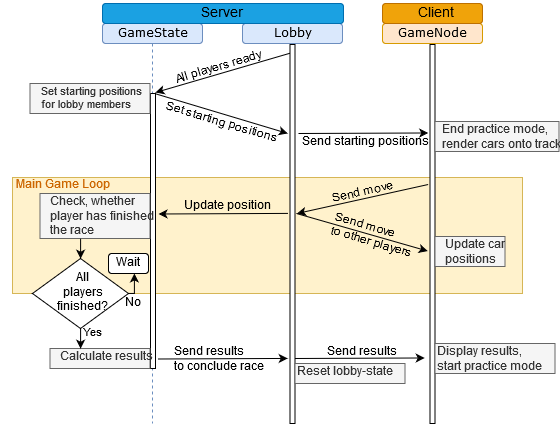

The diagram above was exported from draw.io. Its source (the exported page's mxGraphModel, read from the mxfile embedded in the PNG):
<mxGraphModel dx="2160" dy="401" grid="0" gridSize="10" guides="1" tooltips="1" connect="1" arrows="1" fold="1" page="1" pageScale="1" pageWidth="1100" pageHeight="850" background="#ffffff" math="0" shadow="0">
  <root>
    <mxCell id="0" />
    <mxCell id="1" parent="0" />
    <mxCell id="9TD6LM_vgrgcmmW2mSoA-28" value="" style="rounded=0;whiteSpace=wrap;html=1;strokeColor=#d6b656;strokeWidth=1;fillColor=#fff2cc;align=right;" vertex="1" parent="1">
      <mxGeometry x="10" y="234" width="510" height="116" as="geometry" />
    </mxCell>
    <mxCell id="7baba1c4bc27f4b0-2" value="Lobby" style="shape=umlLifeline;perimeter=lifelinePerimeter;whiteSpace=wrap;html=1;container=1;collapsible=0;recursiveResize=0;outlineConnect=0;rounded=1;shadow=0;comic=0;labelBackgroundColor=none;strokeColor=#6c8ebf;strokeWidth=1;fillColor=#dae8fc;fontFamily=Verdana;fontSize=12;align=center;size=20;" parent="1" vertex="1">
      <mxGeometry x="240" y="80" width="100" height="400" as="geometry" />
    </mxCell>
    <mxCell id="7baba1c4bc27f4b0-3" value="GameNode" style="shape=umlLifeline;perimeter=lifelinePerimeter;whiteSpace=wrap;html=1;container=1;collapsible=0;recursiveResize=0;outlineConnect=0;rounded=1;shadow=0;comic=0;labelBackgroundColor=none;strokeColor=#d79b00;strokeWidth=1;fillColor=#ffe6cc;fontFamily=Verdana;fontSize=12;align=center;size=20;" parent="1" vertex="1">
      <mxGeometry x="380" y="80" width="100" height="400" as="geometry" />
    </mxCell>
    <mxCell id="9TD6LM_vgrgcmmW2mSoA-11" value="" style="rounded=0;whiteSpace=wrap;html=1;strokeWidth=1;" vertex="1" parent="7baba1c4bc27f4b0-3">
      <mxGeometry x="47.5" y="21" width="5" height="379" as="geometry" />
    </mxCell>
    <mxCell id="7baba1c4bc27f4b0-8" value="GameState" style="shape=umlLifeline;perimeter=lifelinePerimeter;whiteSpace=wrap;html=1;container=1;collapsible=0;recursiveResize=0;outlineConnect=0;rounded=1;shadow=0;comic=0;labelBackgroundColor=none;strokeColor=#6c8ebf;strokeWidth=1;fillColor=#dae8fc;fontFamily=Verdana;fontSize=12;align=center;size=20;" parent="1" vertex="1">
      <mxGeometry x="100" y="80" width="100" height="400" as="geometry" />
    </mxCell>
    <mxCell id="9TD6LM_vgrgcmmW2mSoA-5" value="" style="rounded=0;whiteSpace=wrap;html=1;strokeWidth=1;" vertex="1" parent="7baba1c4bc27f4b0-8">
      <mxGeometry x="48" y="70" width="5" height="275" as="geometry" />
    </mxCell>
    <mxCell id="9TD6LM_vgrgcmmW2mSoA-1" value="" style="endArrow=classic;html=1;" edge="1" parent="1">
      <mxGeometry width="50" height="50" relative="1" as="geometry">
        <mxPoint x="290.0999999999999" y="109" as="sourcePoint" />
        <mxPoint x="153" y="149" as="targetPoint" />
        <Array as="points">
          <mxPoint x="290" y="109" />
        </Array>
      </mxGeometry>
    </mxCell>
    <mxCell id="9TD6LM_vgrgcmmW2mSoA-2" value="All players ready" style="text;html=1;resizable=0;points=[];autosize=1;align=left;verticalAlign=top;spacingTop=-4;rotation=-16.8;" vertex="1" parent="1">
      <mxGeometry x="169.5" y="113.5" width="100" height="20" as="geometry" />
    </mxCell>
    <mxCell id="9TD6LM_vgrgcmmW2mSoA-4" value="" style="rounded=0;whiteSpace=wrap;html=1;strokeWidth=1;" vertex="1" parent="1">
      <mxGeometry x="287.5" y="101" width="5" height="379" as="geometry" />
    </mxCell>
    <mxCell id="9TD6LM_vgrgcmmW2mSoA-7" value="" style="endArrow=classic;html=1;exitX=0.75;exitY=0;exitDx=0;exitDy=0;entryX=-0.5;entryY=0.235;entryDx=0;entryDy=0;entryPerimeter=0;" edge="1" parent="1" source="9TD6LM_vgrgcmmW2mSoA-5" target="9TD6LM_vgrgcmmW2mSoA-4">
      <mxGeometry width="50" height="50" relative="1" as="geometry">
        <mxPoint x="180" y="210" as="sourcePoint" />
        <mxPoint x="285" y="190" as="targetPoint" />
      </mxGeometry>
    </mxCell>
    <mxCell id="9TD6LM_vgrgcmmW2mSoA-8" value="&lt;div style=&quot;font-size: 11px&quot;&gt;&lt;font style=&quot;font-size: 11px&quot;&gt;Set starting positions &lt;br&gt;&lt;/font&gt;&lt;/div&gt;&lt;div style=&quot;font-size: 11px&quot; align=&quot;left&quot;&gt;&lt;font style=&quot;font-size: 11px&quot;&gt;for lobby members&lt;/font&gt;&lt;/div&gt;" style="text;html=1;resizable=0;points=[];autosize=1;align=right;verticalAlign=top;spacingTop=-4;rotation=0;horizontal=1;fillColor=#f5f5f5;strokeColor=#666666;fontColor=#333333;" vertex="1" parent="1">
      <mxGeometry x="27.5" y="140" width="120" height="30" as="geometry" />
    </mxCell>
    <mxCell id="9TD6LM_vgrgcmmW2mSoA-12" value="&lt;div&gt;Set starting positions&lt;/div&gt;" style="text;html=1;resizable=0;points=[];autosize=1;align=left;verticalAlign=top;spacingTop=-4;rotation=16.7;" vertex="1" parent="1">
      <mxGeometry x="160" y="170" width="120" height="20" as="geometry" />
    </mxCell>
    <mxCell id="9TD6LM_vgrgcmmW2mSoA-13" value="" style="endArrow=classic;html=1;entryX=-0.38;entryY=0.233;entryDx=0;entryDy=0;entryPerimeter=0;" edge="1" parent="1" target="9TD6LM_vgrgcmmW2mSoA-11">
      <mxGeometry width="50" height="50" relative="1" as="geometry">
        <mxPoint x="296" y="190" as="sourcePoint" />
        <mxPoint x="430.20000000000005" y="210.20000000000005" as="targetPoint" />
      </mxGeometry>
    </mxCell>
    <mxCell id="9TD6LM_vgrgcmmW2mSoA-14" value="Send starting positions" style="text;html=1;resizable=0;points=[];autosize=1;align=left;verticalAlign=top;spacingTop=-4;rotation=0;" vertex="1" parent="1">
      <mxGeometry x="297.5" y="190" width="130" height="20" as="geometry" />
    </mxCell>
    <mxCell id="9TD6LM_vgrgcmmW2mSoA-15" value="&lt;div align=&quot;left&quot;&gt;End practice mode,&lt;/div&gt;&lt;div align=&quot;left&quot;&gt;render cars onto track&lt;/div&gt;" style="text;html=1;resizable=0;points=[];autosize=1;align=right;verticalAlign=top;spacingTop=-4;rotation=0;horizontal=1;fillColor=#f5f5f5;strokeColor=#666666;fontColor=#333333;" vertex="1" parent="1">
      <mxGeometry x="432.5" y="178" width="124" height="30" as="geometry" />
    </mxCell>
    <mxCell id="9TD6LM_vgrgcmmW2mSoA-20" value="" style="endArrow=classic;html=1;exitX=-0.452;exitY=0.343;exitDx=0;exitDy=0;exitPerimeter=0;" edge="1" parent="1">
      <mxGeometry width="50" height="50" relative="1" as="geometry">
        <mxPoint x="425.70000000000005" y="241" as="sourcePoint" />
        <mxPoint x="294.5" y="270" as="targetPoint" />
      </mxGeometry>
    </mxCell>
    <mxCell id="9TD6LM_vgrgcmmW2mSoA-21" value="Send move" style="text;html=1;resizable=0;points=[];autosize=1;align=left;verticalAlign=top;spacingTop=-4;rotation=-12.5;" vertex="1" parent="1">
      <mxGeometry x="327.5" y="240" width="70" height="20" as="geometry" />
    </mxCell>
    <mxCell id="9TD6LM_vgrgcmmW2mSoA-22" value="" style="endArrow=none;html=1;entryX=-0.38;entryY=0.233;entryDx=0;entryDy=0;entryPerimeter=0;startArrow=classic;startFill=1;endFill=0;" edge="1" parent="1">
      <mxGeometry width="50" height="50" relative="1" as="geometry">
        <mxPoint x="156" y="270.5" as="sourcePoint" />
        <mxPoint x="285.5999999999999" y="269.9" as="targetPoint" />
      </mxGeometry>
    </mxCell>
    <mxCell id="9TD6LM_vgrgcmmW2mSoA-23" value="Update position" style="text;html=1;resizable=0;points=[];autosize=1;align=left;verticalAlign=top;spacingTop=-4;rotation=0;" vertex="1" parent="1">
      <mxGeometry x="180" y="253.5" width="100" height="20" as="geometry" />
    </mxCell>
    <mxCell id="9TD6LM_vgrgcmmW2mSoA-24" value="&lt;div align=&quot;left&quot;&gt;Check, whether &lt;br&gt;&lt;/div&gt;&lt;div align=&quot;left&quot;&gt;player has finished&lt;/div&gt;&lt;div align=&quot;left&quot;&gt;the race&lt;br&gt;&lt;/div&gt;" style="text;html=1;resizable=0;points=[];autosize=1;align=right;verticalAlign=top;spacingTop=-4;rotation=0;horizontal=1;fillColor=#f5f5f5;strokeColor=#666666;fontColor=#333333;" vertex="1" parent="1">
      <mxGeometry x="37.5" y="250" width="110" height="45" as="geometry" />
    </mxCell>
    <mxCell id="9TD6LM_vgrgcmmW2mSoA-25" value="" style="endArrow=classic;html=1;entryX=-0.46;entryY=0.545;entryDx=0;entryDy=0;entryPerimeter=0;" edge="1" parent="1" target="9TD6LM_vgrgcmmW2mSoA-11">
      <mxGeometry width="50" height="50" relative="1" as="geometry">
        <mxPoint x="294" y="270" as="sourcePoint" />
        <mxPoint x="330" y="339.5" as="targetPoint" />
      </mxGeometry>
    </mxCell>
    <mxCell id="9TD6LM_vgrgcmmW2mSoA-26" value="&lt;div&gt;Send move&lt;/div&gt;&lt;div&gt;to other players&lt;br&gt;&lt;/div&gt;" style="text;html=1;resizable=0;points=[];autosize=1;align=left;verticalAlign=top;spacingTop=-4;rotation=16.2;" vertex="1" parent="1">
      <mxGeometry x="327.5" y="278" width="100" height="30" as="geometry" />
    </mxCell>
    <mxCell id="9TD6LM_vgrgcmmW2mSoA-27" value="&lt;div align=&quot;left&quot;&gt;Update car&lt;/div&gt;&lt;div align=&quot;left&quot;&gt;positions&lt;br&gt;&lt;/div&gt;" style="text;html=1;resizable=0;points=[];autosize=1;align=right;verticalAlign=top;spacingTop=-4;rotation=0;horizontal=1;fillColor=#f5f5f5;strokeColor=#666666;fontColor=#333333;" vertex="1" parent="1">
      <mxGeometry x="432.5" y="293" width="70" height="30" as="geometry" />
    </mxCell>
    <mxCell id="9TD6LM_vgrgcmmW2mSoA-30" value="&lt;div&gt;&lt;br&gt;&lt;/div&gt;&lt;div&gt;&lt;br&gt;&lt;/div&gt;" style="rounded=1;whiteSpace=wrap;html=1;strokeColor=#006EAF;strokeWidth=1;fillColor=#1ba1e2;align=right;fontColor=#ffffff;" vertex="1" parent="1">
      <mxGeometry x="100" y="60" width="241" height="20" as="geometry" />
    </mxCell>
    <mxCell id="9TD6LM_vgrgcmmW2mSoA-31" value="&lt;font style=&quot;font-size: 14px&quot;&gt;Server&lt;/font&gt;" style="text;html=1;strokeColor=none;fillColor=none;align=center;verticalAlign=middle;whiteSpace=wrap;rounded=0;" vertex="1" parent="1">
      <mxGeometry x="199.5" y="60" width="40" height="20" as="geometry" />
    </mxCell>
    <mxCell id="9TD6LM_vgrgcmmW2mSoA-32" value="&lt;div&gt;&lt;br&gt;&lt;/div&gt;&lt;div&gt;&lt;br&gt;&lt;/div&gt;" style="rounded=1;whiteSpace=wrap;html=1;strokeColor=#BD7000;strokeWidth=1;fillColor=#f0a30a;align=right;fontColor=#ffffff;" vertex="1" parent="1">
      <mxGeometry x="380" y="60" width="100" height="20" as="geometry" />
    </mxCell>
    <mxCell id="9TD6LM_vgrgcmmW2mSoA-33" value="&lt;font style=&quot;font-size: 14px&quot;&gt;Client&lt;/font&gt;" style="text;html=1;strokeColor=none;fillColor=none;align=center;verticalAlign=middle;whiteSpace=wrap;rounded=0;" vertex="1" parent="1">
      <mxGeometry x="412.5" y="60" width="40" height="20" as="geometry" />
    </mxCell>
    <mxCell id="9TD6LM_vgrgcmmW2mSoA-35" value="Calculate results" style="text;html=1;resizable=0;points=[];autosize=1;align=right;verticalAlign=top;spacingTop=-4;rotation=0;horizontal=1;fillColor=#f5f5f5;strokeColor=#666666;fontColor=#333333;" vertex="1" parent="1">
      <mxGeometry x="47.5" y="405" width="100" height="20" as="geometry" />
    </mxCell>
    <mxCell id="9TD6LM_vgrgcmmW2mSoA-42" style="edgeStyle=orthogonalEdgeStyle;rounded=0;orthogonalLoop=1;jettySize=auto;html=1;exitX=1;exitY=0.5;exitDx=0;exitDy=0;startArrow=none;startFill=0;endArrow=classic;endFill=1;" edge="1" parent="1" source="9TD6LM_vgrgcmmW2mSoA-38">
      <mxGeometry relative="1" as="geometry">
        <mxPoint x="132" y="330" as="targetPoint" />
        <Array as="points">
          <mxPoint x="132" y="350" />
        </Array>
      </mxGeometry>
    </mxCell>
    <mxCell id="9TD6LM_vgrgcmmW2mSoA-44" value="No" style="text;html=1;resizable=0;points=[];align=center;verticalAlign=middle;labelBackgroundColor=#ffffff;" vertex="1" connectable="0" parent="9TD6LM_vgrgcmmW2mSoA-42">
      <mxGeometry x="-0.1385" y="2" relative="1" as="geometry">
        <mxPoint y="15" as="offset" />
      </mxGeometry>
    </mxCell>
    <mxCell id="9TD6LM_vgrgcmmW2mSoA-43" value="&lt;div&gt;Yes&lt;/div&gt;" style="edgeStyle=orthogonalEdgeStyle;rounded=0;orthogonalLoop=1;jettySize=auto;html=1;exitX=0.5;exitY=1;exitDx=0;exitDy=0;entryX=0.305;entryY=0.02;entryDx=0;entryDy=0;entryPerimeter=0;startArrow=none;startFill=0;endArrow=classic;endFill=1;" edge="1" parent="1" source="9TD6LM_vgrgcmmW2mSoA-38" target="9TD6LM_vgrgcmmW2mSoA-35">
      <mxGeometry x="-0.5098" y="12" relative="1" as="geometry">
        <mxPoint as="offset" />
      </mxGeometry>
    </mxCell>
    <mxCell id="9TD6LM_vgrgcmmW2mSoA-38" value="&lt;div&gt;All&lt;/div&gt;&lt;div&gt;players&lt;/div&gt;&lt;div&gt;finished?&lt;br&gt;&lt;/div&gt;" style="rhombus;whiteSpace=wrap;html=1;strokeColor=#000000;strokeWidth=1;fillColor=#ffffff;align=center;" vertex="1" parent="1">
      <mxGeometry x="30" y="315" width="96" height="70" as="geometry" />
    </mxCell>
    <mxCell id="9TD6LM_vgrgcmmW2mSoA-41" value="" style="endArrow=classic;html=1;exitX=0.368;exitY=1;exitDx=0;exitDy=0;exitPerimeter=0;entryX=0.5;entryY=0;entryDx=0;entryDy=0;" edge="1" parent="1" source="9TD6LM_vgrgcmmW2mSoA-24" target="9TD6LM_vgrgcmmW2mSoA-38">
      <mxGeometry width="50" height="50" relative="1" as="geometry">
        <mxPoint x="195" y="430" as="sourcePoint" />
        <mxPoint x="245" y="380" as="targetPoint" />
      </mxGeometry>
    </mxCell>
    <mxCell id="9TD6LM_vgrgcmmW2mSoA-45" value="Wait" style="rounded=1;whiteSpace=wrap;html=1;strokeColor=#000000;strokeWidth=1;fillColor=#ffffff;align=center;" vertex="1" parent="1">
      <mxGeometry x="106" y="310" width="40" height="20" as="geometry" />
    </mxCell>
    <mxCell id="9TD6LM_vgrgcmmW2mSoA-46" value="Main Game Loop" style="text;html=1;strokeColor=none;fillColor=none;align=center;verticalAlign=middle;whiteSpace=wrap;rounded=0;fontColor=#CC6600;" vertex="1" parent="1">
      <mxGeometry x="-2" y="232" width="120" height="20" as="geometry" />
    </mxCell>
    <mxCell id="9TD6LM_vgrgcmmW2mSoA-47" value="" style="endArrow=classic;html=1;entryX=-0.38;entryY=0.233;entryDx=0;entryDy=0;entryPerimeter=0;" edge="1" parent="1">
      <mxGeometry width="50" height="50" relative="1" as="geometry">
        <mxPoint x="155.5" y="415.5" as="sourcePoint" />
        <mxPoint x="285.2142857142858" y="414.92857142857144" as="targetPoint" />
      </mxGeometry>
    </mxCell>
    <mxCell id="9TD6LM_vgrgcmmW2mSoA-49" value="&lt;div&gt;Send results&lt;/div&gt;&lt;div&gt;to conclude race&lt;br&gt;&lt;/div&gt;" style="text;html=1;resizable=0;points=[];autosize=1;align=left;verticalAlign=top;spacingTop=-4;rotation=0;" vertex="1" parent="1">
      <mxGeometry x="170" y="400" width="100" height="30" as="geometry" />
    </mxCell>
    <mxCell id="9TD6LM_vgrgcmmW2mSoA-50" value="" style="endArrow=classic;html=1;entryX=-0.38;entryY=0.233;entryDx=0;entryDy=0;entryPerimeter=0;" edge="1" parent="1">
      <mxGeometry width="50" height="50" relative="1" as="geometry">
        <mxPoint x="292.5" y="415" as="sourcePoint" />
        <mxPoint x="422.2142857142858" y="414.4761904761905" as="targetPoint" />
      </mxGeometry>
    </mxCell>
    <mxCell id="9TD6LM_vgrgcmmW2mSoA-51" value="Send results" style="text;html=1;resizable=0;points=[];autosize=1;align=left;verticalAlign=top;spacingTop=-4;rotation=0;" vertex="1" parent="1">
      <mxGeometry x="322.5" y="400" width="80" height="20" as="geometry" />
    </mxCell>
    <mxCell id="9TD6LM_vgrgcmmW2mSoA-52" value="&lt;div&gt;Display results,&lt;/div&gt;&lt;div&gt;start practice mode&lt;/div&gt;" style="text;html=1;resizable=0;points=[];autosize=1;align=left;verticalAlign=top;spacingTop=-4;rotation=0;horizontal=1;fillColor=#f5f5f5;strokeColor=#666666;fontColor=#333333;" vertex="1" parent="1">
      <mxGeometry x="432.5" y="400" width="120" height="30" as="geometry" />
    </mxCell>
    <mxCell id="9TD6LM_vgrgcmmW2mSoA-54" value="Reset lobby-state" style="text;html=1;resizable=0;points=[];autosize=1;align=left;verticalAlign=top;spacingTop=-4;rotation=0;horizontal=1;fillColor=#f5f5f5;strokeColor=#666666;fontColor=#333333;" vertex="1" parent="1">
      <mxGeometry x="292.5" y="420" width="110" height="20" as="geometry" />
    </mxCell>
  </root>
</mxGraphModel>